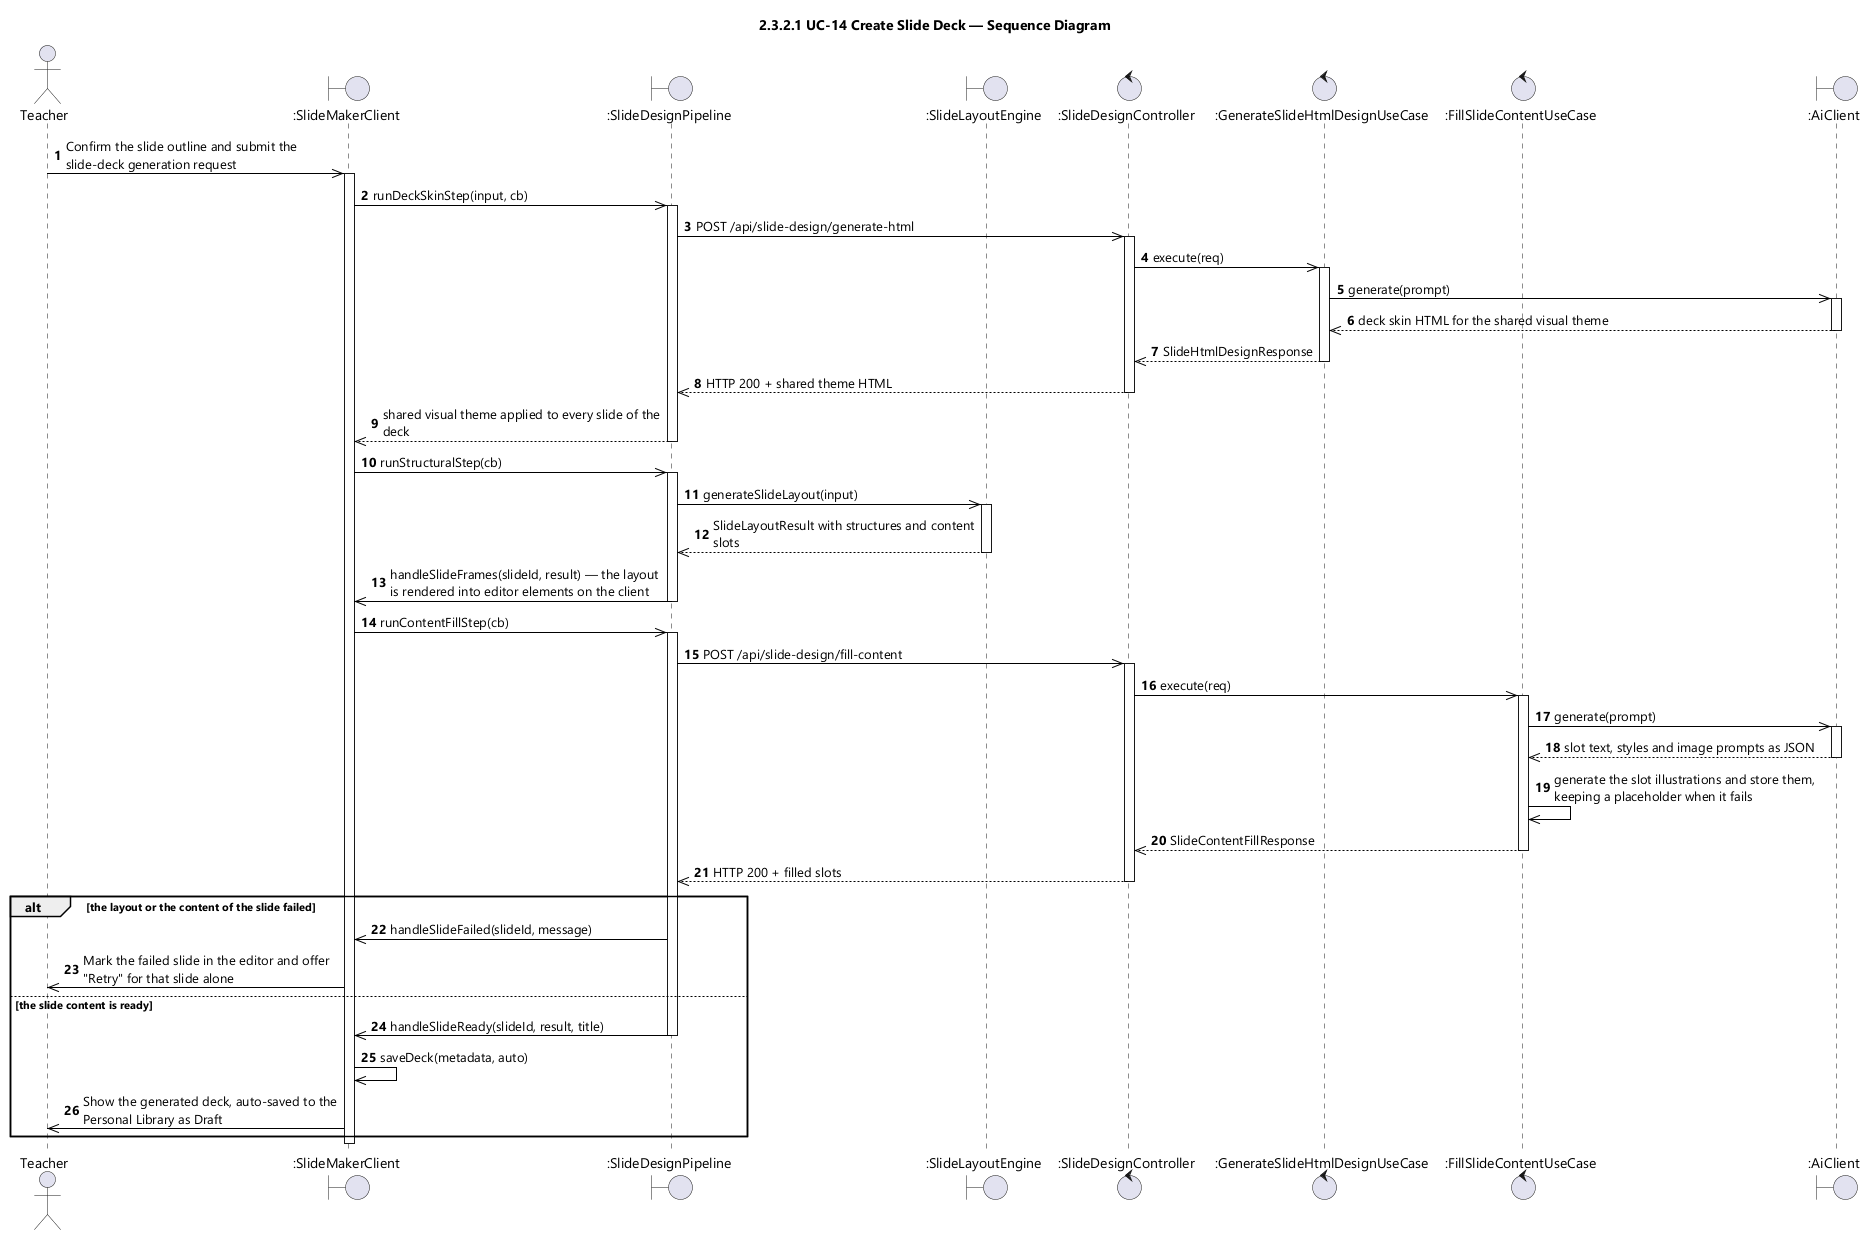

The diagram above was rendered by PlantUML. Its source (embedded in the PNG):
@startuml UC-14 Create Slide Deck - Sequence Diagram (icon)
skinparamlocked dpi 96
skinparam defaultFontName "Segoe UI"
skinparam shadowing false
skinparam ParticipantBackgroundColor #FFFFFF
skinparam ParticipantBorderColor #000000
skinparam ArrowColor #000000
skinparam sequenceMessageAlign left
skinparam maxMessageSize 280
title 2.3.2.1 UC-14 Create Slide Deck — Sequence Diagram

actor Teacher
boundary ":SlideMakerClient" as SMC
boundary ":SlideDesignPipeline" as PIPE
boundary ":SlideLayoutEngine" as ENGINE
control ":SlideDesignController" as CTL
control ":GenerateSlideHtmlDesignUseCase" as DESIGN
control ":FillSlideContentUseCase" as FILL
boundary ":AiClient" as AI

autonumber
Teacher ->> SMC : Confirm the slide outline and submit the slide-deck generation request
activate SMC
SMC ->> PIPE : runDeckSkinStep(input, cb)
activate PIPE
PIPE ->> CTL : POST /api/slide-design/generate-html
activate CTL
CTL ->> DESIGN : execute(req)
activate DESIGN
DESIGN ->> AI : generate(prompt)
activate AI
AI -->> DESIGN : deck skin HTML for the shared visual theme
deactivate AI
DESIGN -->> CTL : SlideHtmlDesignResponse
deactivate DESIGN
CTL -->> PIPE : HTTP 200 + shared theme HTML
deactivate CTL
PIPE -->> SMC : shared visual theme applied to every slide of the deck
deactivate PIPE

SMC ->> PIPE : runStructuralStep(cb)
activate PIPE
PIPE ->> ENGINE : generateSlideLayout(input)
activate ENGINE
ENGINE -->> PIPE : SlideLayoutResult with structures and content slots
deactivate ENGINE
PIPE ->> SMC : handleSlideFrames(slideId, result) — the layout is rendered into editor elements on the client
deactivate PIPE

SMC ->> PIPE : runContentFillStep(cb)
activate PIPE
PIPE ->> CTL : POST /api/slide-design/fill-content
activate CTL
CTL ->> FILL : execute(req)
activate FILL
FILL ->> AI : generate(prompt)
activate AI
AI -->> FILL : slot text, styles and image prompts as JSON
deactivate AI
FILL ->> FILL : generate the slot illustrations and store them, keeping a placeholder when it fails
FILL -->> CTL : SlideContentFillResponse
deactivate FILL
CTL -->> PIPE : HTTP 200 + filled slots
deactivate CTL

alt the layout or the content of the slide failed
  PIPE ->> SMC : handleSlideFailed(slideId, message)
  SMC ->> Teacher : Mark the failed slide in the editor and offer "Retry" for that slide alone
else the slide content is ready
  PIPE ->> SMC : handleSlideReady(slideId, result, title)
  deactivate PIPE
  SMC ->> SMC : saveDeck(metadata, auto)
  SMC ->> Teacher : Show the generated deck, auto-saved to the Personal Library as Draft
end
deactivate SMC
@enduml